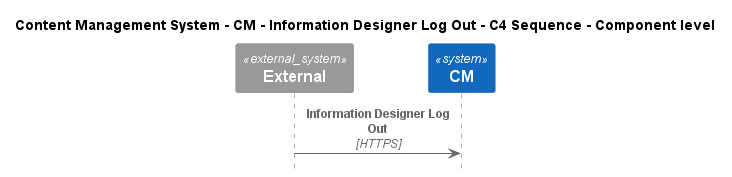

The diagram above was rendered by PlantUML. Its source (embedded in the PNG):
@startuml
!include ..\..\..\..\..\.c4s\C4_Sequence.puml

title Content Management System - CM - Information Designer Log Out - C4 Sequence - Component level

System_Ext(C4InterFlow.SoftwareSystems.ExternalSystem, "External", "")
System(ContentManagementSystem.SoftwareSystems.CM, "CM", "Content Management System is used to manage the process of creating, organizing, editing, and publishing digital content.")

Rel(C4InterFlow.SoftwareSystems.ExternalSystem, ContentManagementSystem.SoftwareSystems.CM, "Information Designer Log Out", "HTTPS")


@enduml